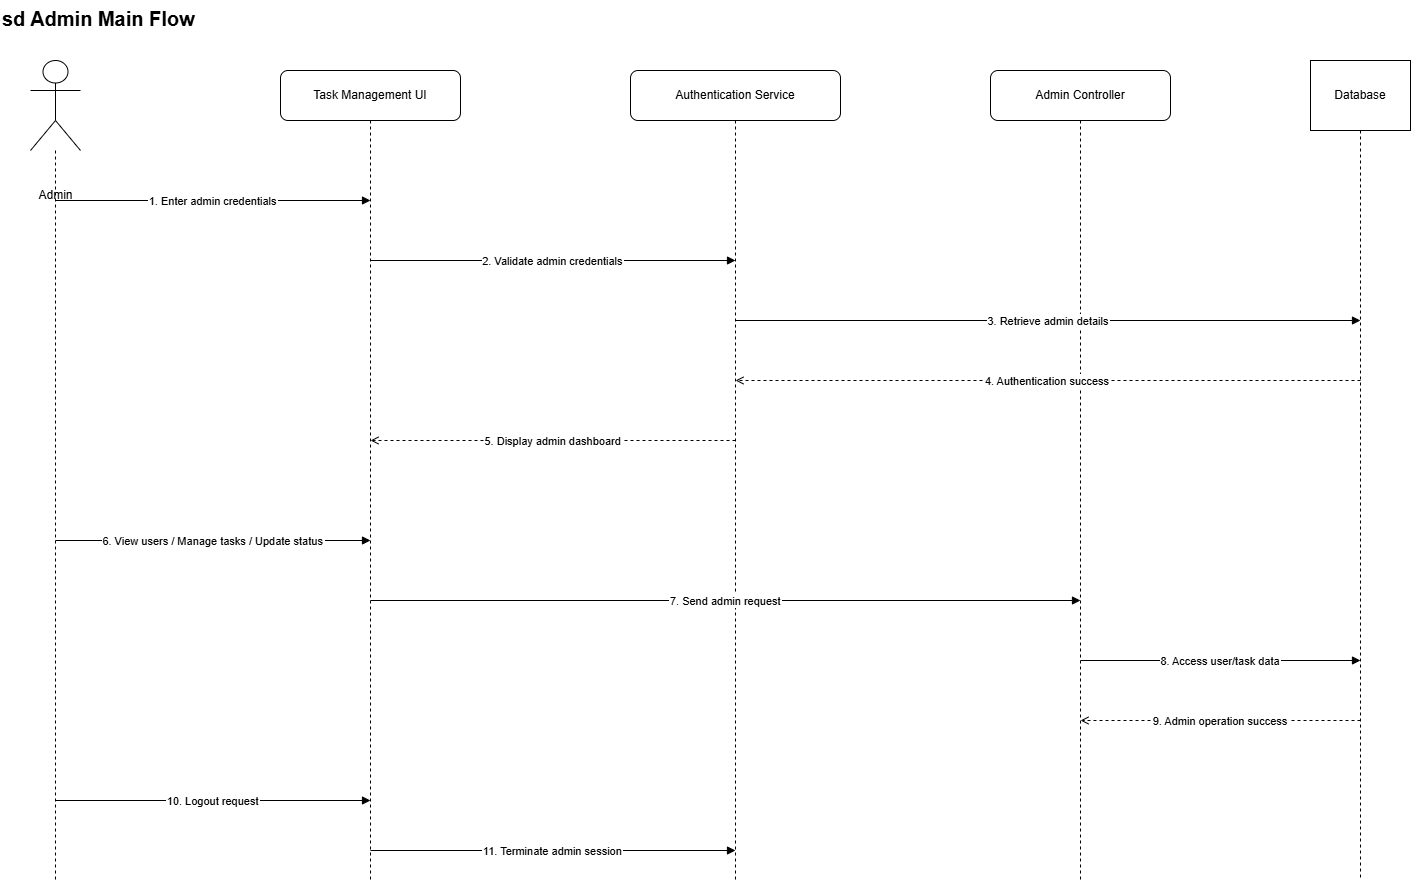

The diagram above was exported from draw.io. Its source (the exported page's mxGraphModel, read from the mxfile embedded in the PNG):
<mxGraphModel dx="1664" dy="914" grid="1" gridSize="10" guides="1" tooltips="1" connect="1" arrows="1" fold="1" page="1" pageScale="1" pageWidth="1600" pageHeight="1000" math="0" shadow="0">
  <root>
    <mxCell id="0" />
    <mxCell id="1" parent="0" />
    <mxCell id="title" parent="1" style="text;html=1;fontSize=20;fontStyle=1;" value="sd Admin Main Flow" vertex="1">
      <mxGeometry height="30" width="350" x="40" y="20" as="geometry" />
    </mxCell>
    <mxCell id="admin" parent="1" style="shape=umlActor;verticalLabelPosition=bottom;html=1;" value="Admin" vertex="1">
      <mxGeometry height="90" width="50" x="70" y="80" as="geometry" />
    </mxCell>
    <mxCell id="ui" parent="1" style="rounded=1;whiteSpace=wrap;html=1;" value="Task Management UI" vertex="1">
      <mxGeometry height="50" width="180" x="320" y="90" as="geometry" />
    </mxCell>
    <mxCell id="auth" parent="1" style="rounded=1;whiteSpace=wrap;html=1;" value="Authentication Service" vertex="1">
      <mxGeometry height="50" width="210" x="670" y="90" as="geometry" />
    </mxCell>
    <mxCell id="admincontroller" parent="1" style="rounded=1;whiteSpace=wrap;html=1;" value="Admin Controller" vertex="1">
      <mxGeometry height="50" width="180" x="1030" y="90" as="geometry" />
    </mxCell>
    <mxCell id="db" parent="1" style="shape=cylinder3d;whiteSpace=wrap;html=1;" value="Database" vertex="1">
      <mxGeometry height="70" width="100" x="1350" y="80" as="geometry" />
    </mxCell>
    <mxCell id="l1" edge="1" parent="1" source="admin" style="dashed=1;endArrow=none;">
      <mxGeometry relative="1" as="geometry">
        <mxPoint x="95" y="900" as="targetPoint" />
      </mxGeometry>
    </mxCell>
    <mxCell id="l2" edge="1" parent="1" source="ui" style="dashed=1;endArrow=none;">
      <mxGeometry relative="1" as="geometry">
        <mxPoint x="410" y="900" as="targetPoint" />
      </mxGeometry>
    </mxCell>
    <mxCell id="l3" edge="1" parent="1" source="auth" style="dashed=1;endArrow=none;">
      <mxGeometry relative="1" as="geometry">
        <mxPoint x="775" y="900" as="targetPoint" />
      </mxGeometry>
    </mxCell>
    <mxCell id="l4" edge="1" parent="1" source="admincontroller" style="dashed=1;endArrow=none;">
      <mxGeometry relative="1" as="geometry">
        <mxPoint x="1120" y="900" as="targetPoint" />
      </mxGeometry>
    </mxCell>
    <mxCell id="l5" edge="1" parent="1" source="db" style="dashed=1;endArrow=none;">
      <mxGeometry relative="1" as="geometry">
        <mxPoint x="1400" y="900" as="targetPoint" />
      </mxGeometry>
    </mxCell>
    <mxCell id="m1" edge="1" parent="1" style="endArrow=block;" value="1. Enter admin credentials">
      <mxGeometry relative="1" as="geometry">
        <mxPoint x="95" y="220" as="sourcePoint" />
        <mxPoint x="410" y="220" as="targetPoint" />
      </mxGeometry>
    </mxCell>
    <mxCell id="m2" edge="1" parent="1" style="endArrow=block;" value="2. Validate admin credentials">
      <mxGeometry relative="1" as="geometry">
        <mxPoint x="410" y="280" as="sourcePoint" />
        <mxPoint x="775" y="280" as="targetPoint" />
      </mxGeometry>
    </mxCell>
    <mxCell id="m3" edge="1" parent="1" style="endArrow=block;" value="3. Retrieve admin details">
      <mxGeometry relative="1" as="geometry">
        <mxPoint x="775" y="340" as="sourcePoint" />
        <mxPoint x="1400" y="340" as="targetPoint" />
      </mxGeometry>
    </mxCell>
    <mxCell id="m4" edge="1" parent="1" style="dashed=1;endArrow=open;" value="4. Authentication success">
      <mxGeometry relative="1" as="geometry">
        <mxPoint x="1400" y="400" as="sourcePoint" />
        <mxPoint x="775" y="400" as="targetPoint" />
      </mxGeometry>
    </mxCell>
    <mxCell id="m5" edge="1" parent="1" style="dashed=1;endArrow=open;" value="5. Display admin dashboard">
      <mxGeometry relative="1" as="geometry">
        <mxPoint x="775" y="460" as="sourcePoint" />
        <mxPoint x="410" y="460" as="targetPoint" />
      </mxGeometry>
    </mxCell>
    <mxCell id="m6" edge="1" parent="1" style="endArrow=block;" value="6. View users / Manage tasks / Update status">
      <mxGeometry relative="1" as="geometry">
        <mxPoint x="95" y="560" as="sourcePoint" />
        <mxPoint x="410" y="560" as="targetPoint" />
      </mxGeometry>
    </mxCell>
    <mxCell id="m7" edge="1" parent="1" style="endArrow=block;" value="7. Send admin request">
      <mxGeometry relative="1" as="geometry">
        <mxPoint x="410" y="620" as="sourcePoint" />
        <mxPoint x="1120" y="620" as="targetPoint" />
      </mxGeometry>
    </mxCell>
    <mxCell id="m8" edge="1" parent="1" style="endArrow=block;" value="8. Access user/task data">
      <mxGeometry relative="1" as="geometry">
        <mxPoint x="1120" y="680" as="sourcePoint" />
        <mxPoint x="1400" y="680" as="targetPoint" />
      </mxGeometry>
    </mxCell>
    <mxCell id="m9" edge="1" parent="1" style="dashed=1;endArrow=open;" value="9. Admin operation success">
      <mxGeometry relative="1" as="geometry">
        <mxPoint x="1400" y="740" as="sourcePoint" />
        <mxPoint x="1120" y="740" as="targetPoint" />
      </mxGeometry>
    </mxCell>
    <mxCell id="m10" edge="1" parent="1" style="endArrow=block;" value="10. Logout request">
      <mxGeometry relative="1" as="geometry">
        <mxPoint x="95" y="820" as="sourcePoint" />
        <mxPoint x="410" y="820" as="targetPoint" />
      </mxGeometry>
    </mxCell>
    <mxCell id="m11" edge="1" parent="1" style="endArrow=block;" value="11. Terminate admin session">
      <mxGeometry relative="1" as="geometry">
        <mxPoint x="410" y="870" as="sourcePoint" />
        <mxPoint x="775" y="870" as="targetPoint" />
      </mxGeometry>
    </mxCell>
  </root>
</mxGraphModel>